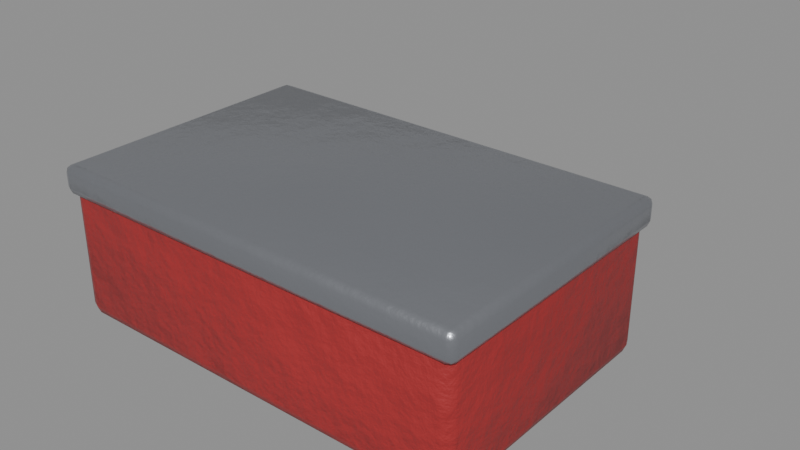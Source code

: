 # Source: story_p3_letters.blend  (saved by Blender 5.0.119; exported with 4.5.12 LTS)
import bpy
from mathutils import Matrix  # noqa: F401  (used for matrix-valued properties, if any)

bpy.ops.wm.read_factory_settings(use_empty=True)
scene = bpy.context.scene
scene.name = 'story_p3_letters'

# ---- collections
col_story_p3_letters = bpy.data.collections.new('story_p3_letters'); scene.collection.children.link(col_story_p3_letters)

# ---- materials (node trees are filled in below, after node groups)
mat_item_a02a2c_5 = bpy.data.materials.new('Item_a02a2c_5')
mat_tinplate = bpy.data.materials.new('Tinplate')
mat_paperold = bpy.data.materials.new('PaperOld')

# ---- material node trees
mat_item_a02a2c_5.use_nodes = True; mat_item_a02a2c_5.node_tree.nodes.clear()
_N = mat_item_a02a2c_5.node_tree.nodes; _L = mat_item_a02a2c_5.node_tree.links
n0 = _N.new('ShaderNodeBsdfPrincipled'); n0.name = 'Principled BSDF'; n0.location = (-200, 100)
n1 = _N.new('ShaderNodeOutputMaterial'); n1.name = 'Material Output'; n1.location = (200, 100)
n2 = _N.new('ShaderNodeTexCoord'); n2.name = 'Texture Coordinate'; n2.location = (0, 0)
n3 = _N.new('ShaderNodeMapping'); n3.name = 'Mapping'; n3.location = (0, 0)
n4 = _N.new('ShaderNodeTexNoise'); n4.name = 'Noise Texture'; n4.location = (0, 0)
n4.width = 145
n4.inputs[2].default_value = 2.2
n4.inputs[3].default_value = 3.0
n5 = _N.new('ShaderNodeValToRGB'); n5.name = 'Color Ramp'; n5.location = (0, 0)
while len(n5.color_ramp.elements) > 1: n5.color_ramp.elements.remove(n5.color_ramp.elements[-1])
n5.color_ramp.elements[0].position = 0.3; n5.color_ramp.elements[0].color = (0.2953, 0.01945, 0.02116, 1.0)
_e = n5.color_ramp.elements.new(0.5); _e.color = (0.3515, 0.02315, 0.02519, 1.0)
_e = n5.color_ramp.elements.new(0.72); _e.color = (0.4415, 0.02908, 0.03163, 1.0)
n6 = _N.new('ShaderNodeSeparateXYZ'); n6.name = 'Separate XYZ'; n6.location = (0, 0)
n7 = _N.new('ShaderNodeMath'); n7.name = 'Math'; n7.location = (0, 0)
n7.operation = 'SUBTRACT'
n7.use_clamp = True
n7.inputs[0].default_value = 0.45
n8 = _N.new('ShaderNodeTexNoise'); n8.name = 'Noise Texture.001'; n8.location = (0, 0)
n8.width = 145
n8.inputs[3].default_value = 5.0
n8.inputs[4].default_value = 0.6
n9 = _N.new('ShaderNodeMath'); n9.name = 'Math.001'; n9.location = (0, 0)
n9.operation = 'MULTIPLY'
n9.inputs[1].default_value = 1.2
n10 = _N.new('ShaderNodeMath'); n10.name = 'Math.002'; n10.location = (0, 0)
n10.operation = 'MULTIPLY'
n11 = _N.new('ShaderNodeMath'); n11.name = 'Math.003'; n11.location = (0, 0)
n12 = _N.new('ShaderNodeMath'); n12.name = 'Math.004'; n12.location = (0, 0)
n12.operation = 'MULTIPLY'
n12.use_clamp = True
n12.inputs[1].default_value = 0.05
n13 = _N.new('ShaderNodeValToRGB'); n13.name = 'Color Ramp.001'; n13.location = (0, 0)
while len(n13.color_ramp.elements) > 1: n13.color_ramp.elements.remove(n13.color_ramp.elements[-1])
n13.color_ramp.elements[0].position = 0.45; n13.color_ramp.elements[0].color = (0.0, 0.0, 0.0, 1.0)
_e = n13.color_ramp.elements.new(0.95); _e.color = (0.85, 0.85, 0.85, 1.0)
n14 = _N.new('ShaderNodeMix'); n14.name = 'Mix'; n14.location = (0, 0)
n14.data_type = 'RGBA'
n14.inputs[7].default_value = (0.4793, 0.2961, 0.15, 1.0)
n15 = _N.new('ShaderNodeTexNoise'); n15.name = 'Noise Texture.002'; n15.location = (0, 0)
n15.width = 145
n15.inputs[2].default_value = 30.0
n15.inputs[3].default_value = 6.0
n15.inputs[4].default_value = 0.6
n16 = _N.new('ShaderNodeBump'); n16.name = 'Bump'; n16.location = (0, 0)
n16.inputs[0].default_value = 0.3
n16.inputs[1].default_value = 0.02
_L.new(n0.outputs[0], n1.inputs[0])
_L.new(n2.outputs[3], n3.inputs[0])
_L.new(n3.outputs[0], n4.inputs[0])
_L.new(n4.outputs[0], n5.inputs[0])
_L.new(n2.outputs[3], n6.inputs[0])
_L.new(n6.outputs[2], n7.inputs[1])
_L.new(n3.outputs[0], n8.inputs[0])
_L.new(n7.outputs[0], n9.inputs[0])
_L.new(n8.outputs[0], n10.inputs[0])
_L.new(n9.outputs[0], n11.inputs[0])
_L.new(n10.outputs[0], n11.inputs[1])
_L.new(n11.outputs[0], n12.inputs[0])
_L.new(n12.outputs[0], n13.inputs[0])
_L.new(n13.outputs[0], n14.inputs[0])
_L.new(n5.outputs[0], n14.inputs[6])
_L.new(n14.outputs[2], n0.inputs[0])
_L.new(n3.outputs[0], n15.inputs[0])
_L.new(n15.outputs[0], n16.inputs[3])
_L.new(n16.outputs[0], n0.inputs[5])
n1.is_active_output = True
mat_tinplate.use_nodes = True; mat_tinplate.node_tree.nodes.clear()
_N = mat_tinplate.node_tree.nodes; _L = mat_tinplate.node_tree.links
n0 = _N.new('ShaderNodeBsdfPrincipled'); n0.name = 'Principled BSDF'; n0.location = (-200, 100)
n1 = _N.new('ShaderNodeOutputMaterial'); n1.name = 'Material Output'; n1.location = (200, 100)
n2 = _N.new('ShaderNodeTexCoord'); n2.name = 'Texture Coordinate'; n2.location = (0, 0)
n3 = _N.new('ShaderNodeMapping'); n3.name = 'Mapping'; n3.location = (0, 0)
n4 = _N.new('ShaderNodeTexNoise'); n4.name = 'Noise Texture'; n4.location = (0, 0)
n4.width = 145
n4.inputs[2].default_value = 2.2
n4.inputs[3].default_value = 3.0
n5 = _N.new('ShaderNodeValToRGB'); n5.name = 'Color Ramp'; n5.location = (0, 0)
while len(n5.color_ramp.elements) > 1: n5.color_ramp.elements.remove(n5.color_ramp.elements[-1])
n5.color_ramp.elements[0].position = 0.3; n5.color_ramp.elements[0].color = (0.3894, 0.4045, 0.441, 1.0)
_e = n5.color_ramp.elements.new(0.5); _e.color = (0.4233, 0.4397, 0.4793, 1.0)
_e = n5.color_ramp.elements.new(0.72); _e.color = (0.4774, 0.4959, 0.5407, 1.0)
n6 = _N.new('ShaderNodeTexCoord'); n6.name = 'Texture Coordinate.001'; n6.location = (0, 0)
n7 = _N.new('ShaderNodeMapping'); n7.name = 'Mapping.001'; n7.location = (0, 0)
n8 = _N.new('ShaderNodeTexNoise'); n8.name = 'Noise Texture.001'; n8.location = (0, 0)
n8.width = 145
n8.inputs[2].default_value = 3.2
n8.inputs[3].default_value = 8.0
n8.inputs[4].default_value = 0.65
n8.inputs[8].default_value = 0.6
n9 = _N.new('ShaderNodeValToRGB'); n9.name = 'Color Ramp.001'; n9.location = (0, 0)
while len(n9.color_ramp.elements) > 1: n9.color_ramp.elements.remove(n9.color_ramp.elements[-1])
n9.color_ramp.elements[0].position = 0.615; n9.color_ramp.elements[0].color = (0.0, 0.0, 0.0, 1.0)
_e = n9.color_ramp.elements.new(0.675); _e.color = (1.0, 1.0, 1.0, 1.0)
n10 = _N.new('ShaderNodeTexNoise'); n10.name = 'Noise Texture.002'; n10.location = (0, 0)
n10.width = 145
n10.inputs[2].default_value = 14.0
n10.inputs[3].default_value = 4.0
n10.inputs[4].default_value = 0.6
n11 = _N.new('ShaderNodeValToRGB'); n11.name = 'Color Ramp.002'; n11.location = (0, 0)
while len(n11.color_ramp.elements) > 1: n11.color_ramp.elements.remove(n11.color_ramp.elements[-1])
n11.color_ramp.elements[0].position = 0.35; n11.color_ramp.elements[0].color = (0.1119, 0.02519, 0.007499, 1.0)
_e = n11.color_ramp.elements.new(0.65); _e.color = (0.3712, 0.09759, 0.02315, 1.0)
n12 = _N.new('ShaderNodeMix'); n12.name = 'Mix'; n12.location = (0, 0)
n12.data_type = 'RGBA'
n13 = _N.new('ShaderNodeSeparateXYZ'); n13.name = 'Separate XYZ'; n13.location = (0, 0)
n14 = _N.new('ShaderNodeMath'); n14.name = 'Math'; n14.location = (0, 0)
n14.operation = 'SUBTRACT'
n14.use_clamp = True
n14.inputs[0].default_value = 0.45
n15 = _N.new('ShaderNodeTexNoise'); n15.name = 'Noise Texture.003'; n15.location = (0, 0)
n15.width = 145
n15.inputs[3].default_value = 5.0
n15.inputs[4].default_value = 0.6
n16 = _N.new('ShaderNodeMath'); n16.name = 'Math.001'; n16.location = (0, 0)
n16.operation = 'MULTIPLY'
n16.inputs[1].default_value = 1.2
n17 = _N.new('ShaderNodeMath'); n17.name = 'Math.002'; n17.location = (0, 0)
n17.operation = 'MULTIPLY'
n18 = _N.new('ShaderNodeMath'); n18.name = 'Math.003'; n18.location = (0, 0)
n19 = _N.new('ShaderNodeMath'); n19.name = 'Math.004'; n19.location = (0, 0)
n19.operation = 'MULTIPLY'
n19.use_clamp = True
n19.inputs[1].default_value = 0.25
n20 = _N.new('ShaderNodeValToRGB'); n20.name = 'Color Ramp.003'; n20.location = (0, 0)
while len(n20.color_ramp.elements) > 1: n20.color_ramp.elements.remove(n20.color_ramp.elements[-1])
n20.color_ramp.elements[0].position = 0.45; n20.color_ramp.elements[0].color = (0.0, 0.0, 0.0, 1.0)
_e = n20.color_ramp.elements.new(0.95); _e.color = (0.85, 0.85, 0.85, 1.0)
n21 = _N.new('ShaderNodeMix'); n21.name = 'Mix.001'; n21.location = (0, 0)
n21.data_type = 'RGBA'
n21.inputs[7].default_value = (0.4793, 0.2961, 0.15, 1.0)
n22 = _N.new('ShaderNodeMapRange'); n22.name = 'Map Range'; n22.location = (0, 0)
n22.inputs[3].default_value = 0.3
n22.inputs[4].default_value = 0.92
n23 = _N.new('ShaderNodeRGBToBW'); n23.name = 'RGB to BW'; n23.location = (0, 0)
n24 = _N.new('ShaderNodeMapRange'); n24.name = 'Map Range.001'; n24.location = (0, 0)
n24.inputs[3].default_value = 0.9
n24.inputs[4].default_value = 0.0
n25 = _N.new('ShaderNodeTexNoise'); n25.name = 'Noise Texture.004'; n25.location = (0, 0)
n25.width = 145
n25.inputs[2].default_value = 30.0
n25.inputs[3].default_value = 6.0
n25.inputs[4].default_value = 0.6
n26 = _N.new('ShaderNodeBump'); n26.name = 'Bump'; n26.location = (0, 0)
n26.inputs[0].default_value = 0.1
n26.inputs[1].default_value = 0.02
_L.new(n0.outputs[0], n1.inputs[0])
_L.new(n2.outputs[3], n3.inputs[0])
_L.new(n3.outputs[0], n4.inputs[0])
_L.new(n4.outputs[0], n5.inputs[0])
_L.new(n6.outputs[3], n7.inputs[0])
_L.new(n7.outputs[0], n8.inputs[0])
_L.new(n8.outputs[0], n9.inputs[0])
_L.new(n7.outputs[0], n10.inputs[0])
_L.new(n10.outputs[0], n11.inputs[0])
_L.new(n9.outputs[0], n12.inputs[0])
_L.new(n5.outputs[0], n12.inputs[6])
_L.new(n11.outputs[0], n12.inputs[7])
_L.new(n2.outputs[3], n13.inputs[0])
_L.new(n13.outputs[2], n14.inputs[1])
_L.new(n3.outputs[0], n15.inputs[0])
_L.new(n14.outputs[0], n16.inputs[0])
_L.new(n15.outputs[0], n17.inputs[0])
_L.new(n16.outputs[0], n18.inputs[0])
_L.new(n17.outputs[0], n18.inputs[1])
_L.new(n18.outputs[0], n19.inputs[0])
_L.new(n19.outputs[0], n20.inputs[0])
_L.new(n20.outputs[0], n21.inputs[0])
_L.new(n12.outputs[2], n21.inputs[6])
_L.new(n21.outputs[2], n0.inputs[0])
_L.new(n9.outputs[0], n23.inputs[0])
_L.new(n23.outputs[0], n22.inputs[0])
_L.new(n22.outputs[0], n0.inputs[2])
_L.new(n23.outputs[0], n24.inputs[0])
_L.new(n24.outputs[0], n0.inputs[1])
_L.new(n3.outputs[0], n25.inputs[0])
_L.new(n25.outputs[0], n26.inputs[3])
_L.new(n26.outputs[0], n0.inputs[5])
n1.is_active_output = True
mat_paperold.use_nodes = True; mat_paperold.node_tree.nodes.clear()
_N = mat_paperold.node_tree.nodes; _L = mat_paperold.node_tree.links
n0 = _N.new('ShaderNodeBsdfPrincipled'); n0.name = 'Principled BSDF'; n0.location = (-200, 100)
n0.inputs[2].default_value = 0.9
n1 = _N.new('ShaderNodeOutputMaterial'); n1.name = 'Material Output'; n1.location = (200, 100)
n2 = _N.new('ShaderNodeTexCoord'); n2.name = 'Texture Coordinate'; n2.location = (0, 0)
n3 = _N.new('ShaderNodeMapping'); n3.name = 'Mapping'; n3.location = (0, 0)
n4 = _N.new('ShaderNodeTexNoise'); n4.name = 'Noise Texture'; n4.location = (0, 0)
n4.width = 145
n4.inputs[2].default_value = 2.2
n4.inputs[3].default_value = 3.0
n5 = _N.new('ShaderNodeValToRGB'); n5.name = 'Color Ramp'; n5.location = (0, 0)
while len(n5.color_ramp.elements) > 1: n5.color_ramp.elements.remove(n5.color_ramp.elements[-1])
n5.color_ramp.elements[0].position = 0.3; n5.color_ramp.elements[0].color = (0.4909, 0.3879, 0.216, 1.0)
_e = n5.color_ramp.elements.new(0.5); _e.color = (0.5776, 0.4564, 0.2542, 1.0)
_e = n5.color_ramp.elements.new(0.72); _e.color = (0.7162, 0.5659, 0.3151, 1.0)
n6 = _N.new('ShaderNodeSeparateXYZ'); n6.name = 'Separate XYZ'; n6.location = (0, 0)
n7 = _N.new('ShaderNodeMath'); n7.name = 'Math'; n7.location = (0, 0)
n7.operation = 'SUBTRACT'
n7.use_clamp = True
n7.inputs[0].default_value = 0.45
n8 = _N.new('ShaderNodeTexNoise'); n8.name = 'Noise Texture.001'; n8.location = (0, 0)
n8.width = 145
n8.inputs[3].default_value = 5.0
n8.inputs[4].default_value = 0.6
n9 = _N.new('ShaderNodeMath'); n9.name = 'Math.001'; n9.location = (0, 0)
n9.operation = 'MULTIPLY'
n9.inputs[1].default_value = 1.2
n10 = _N.new('ShaderNodeMath'); n10.name = 'Math.002'; n10.location = (0, 0)
n10.operation = 'MULTIPLY'
n11 = _N.new('ShaderNodeMath'); n11.name = 'Math.003'; n11.location = (0, 0)
n12 = _N.new('ShaderNodeMath'); n12.name = 'Math.004'; n12.location = (0, 0)
n12.operation = 'MULTIPLY'
n12.use_clamp = True
n12.inputs[1].default_value = 0.3
n13 = _N.new('ShaderNodeValToRGB'); n13.name = 'Color Ramp.001'; n13.location = (0, 0)
while len(n13.color_ramp.elements) > 1: n13.color_ramp.elements.remove(n13.color_ramp.elements[-1])
n13.color_ramp.elements[0].position = 0.45; n13.color_ramp.elements[0].color = (0.0, 0.0, 0.0, 1.0)
_e = n13.color_ramp.elements.new(0.95); _e.color = (0.85, 0.85, 0.85, 1.0)
n14 = _N.new('ShaderNodeMix'); n14.name = 'Mix'; n14.location = (0, 0)
n14.data_type = 'RGBA'
n14.inputs[7].default_value = (0.4793, 0.2961, 0.15, 1.0)
n15 = _N.new('ShaderNodeTexNoise'); n15.name = 'Noise Texture.002'; n15.location = (0, 0)
n15.width = 145
n15.inputs[2].default_value = 30.0
n15.inputs[3].default_value = 6.0
n15.inputs[4].default_value = 0.6
n16 = _N.new('ShaderNodeBump'); n16.name = 'Bump'; n16.location = (0, 0)
n16.inputs[0].default_value = 0.15
n16.inputs[1].default_value = 0.02
_L.new(n0.outputs[0], n1.inputs[0])
_L.new(n2.outputs[3], n3.inputs[0])
_L.new(n3.outputs[0], n4.inputs[0])
_L.new(n4.outputs[0], n5.inputs[0])
_L.new(n2.outputs[3], n6.inputs[0])
_L.new(n6.outputs[2], n7.inputs[1])
_L.new(n3.outputs[0], n8.inputs[0])
_L.new(n7.outputs[0], n9.inputs[0])
_L.new(n8.outputs[0], n10.inputs[0])
_L.new(n9.outputs[0], n11.inputs[0])
_L.new(n10.outputs[0], n11.inputs[1])
_L.new(n11.outputs[0], n12.inputs[0])
_L.new(n12.outputs[0], n13.inputs[0])
_L.new(n13.outputs[0], n14.inputs[0])
_L.new(n5.outputs[0], n14.inputs[6])
_L.new(n14.outputs[2], n0.inputs[0])
_L.new(n3.outputs[0], n15.inputs[0])
_L.new(n15.outputs[0], n16.inputs[3])
_L.new(n16.outputs[0], n0.inputs[5])
n1.is_active_output = True

# ---- meshes
me_story_p3_letters_body = bpy.data.meshes.new('story_p3_letters_body')
me_story_p3_letters_body.from_pydata([(0.104, -0.064, 0.0), (0.104, -0.07, 0.006), (0.11, -0.064, 0.006), (0.104, -0.06824, 0.001757), (0.1075, -0.06746, 0.002536), (0.1082, -0.06824, 0.006), (0.1082, -0.064, 0.001757), (0.104, -0.07, 0.064), (0.104, -0.064, 0.07), (0.11, -0.064, 0.064), (0.104, -0.06824, 0.06824), (0.1075, -0.06746, 0.06746), (0.1082, -0.064, 0.06824), (0.1082, -0.06824, 0.064), (0.104, 0.064, 0.0), (0.11, 0.064, 0.006), (0.104, 0.07, 0.006), (0.1082, 0.064, 0.001757), (0.1075, 0.06746, 0.002536), (0.1082, 0.06824, 0.006), (0.104, 0.06824, 0.001757), (0.104, 0.064, 0.07), (0.104, 0.07, 0.064), (0.11, 0.064, 0.064), (0.104, 0.06824, 0.06824), (0.1075, 0.06746, 0.06746), (0.1082, 0.06824, 0.064), (0.1082, 0.064, 0.06824), (-0.104, -0.064, 0.0), (-0.11, -0.064, 0.006), (-0.104, -0.07, 0.006), (-0.1082, -0.064, 0.001757), (-0.1075, -0.06746, 0.002536), (-0.1082, -0.06824, 0.006), (-0.104, -0.06824, 0.001757), (-0.104, -0.064, 0.07), (-0.104, -0.07, 0.064), (-0.11, -0.064, 0.064), (-0.104, -0.06824, 0.06824), (-0.1075, -0.06746, 0.06746), (-0.1082, -0.06824, 0.064), (-0.1082, -0.064, 0.06824), (-0.104, 0.064, 0.0), (-0.104, 0.07, 0.006), (-0.11, 0.064, 0.006), (-0.104, 0.06824, 0.001757), (-0.1075, 0.06746, 0.002536), (-0.1082, 0.06824, 0.006), (-0.1082, 0.064, 0.001757), (-0.104, 0.064, 0.07), (-0.11, 0.064, 0.064), (-0.104, 0.07, 0.064), (-0.1082, 0.064, 0.06824), (-0.1075, 0.06746, 0.06746), (-0.1082, 0.06824, 0.064), (-0.104, 0.06824, 0.06824), (0.1085, -0.0685, 0.0645), (0.1085, -0.0725, 0.0685), (0.1125, -0.0685, 0.0685), (0.1085, -0.07133, 0.06567), (0.1108, -0.07081, 0.06619), (0.1113, -0.07133, 0.0685), (0.1113, -0.0685, 0.06567), (0.1085, -0.0725, 0.0755), (0.1085, -0.0685, 0.0795), (0.1125, -0.0685, 0.0755), (0.1085, -0.07133, 0.07833), (0.1108, -0.07081, 0.07781), (0.1113, -0.0685, 0.07833), (0.1113, -0.07133, 0.0755), (0.1085, 0.0685, 0.0645), (0.1125, 0.0685, 0.0685), (0.1085, 0.0725, 0.0685), (0.1113, 0.0685, 0.06567), (0.1108, 0.07081, 0.06619), (0.1113, 0.07133, 0.0685), (0.1085, 0.07133, 0.06567), (0.1085, 0.0685, 0.0795), (0.1085, 0.0725, 0.0755), (0.1125, 0.0685, 0.0755), (0.1085, 0.07133, 0.07833), (0.1108, 0.07081, 0.07781), (0.1113, 0.07133, 0.0755), (0.1113, 0.0685, 0.07833), (-0.1085, -0.0685, 0.0645), (-0.1125, -0.0685, 0.0685), (-0.1085, -0.0725, 0.0685), (-0.1113, -0.0685, 0.06567), (-0.1108, -0.07081, 0.06619), (-0.1113, -0.07133, 0.0685), (-0.1085, -0.07133, 0.06567), (-0.1085, -0.0685, 0.0795), (-0.1085, -0.0725, 0.0755), (-0.1125, -0.0685, 0.0755), (-0.1085, -0.07133, 0.07833), (-0.1108, -0.07081, 0.07781), (-0.1113, -0.07133, 0.0755), (-0.1113, -0.0685, 0.07833), (-0.1085, 0.0685, 0.0645), (-0.1085, 0.0725, 0.0685), (-0.1125, 0.0685, 0.0685), (-0.1085, 0.07133, 0.06567), (-0.1108, 0.07081, 0.06619), (-0.1113, 0.07133, 0.0685), (-0.1113, 0.0685, 0.06567), (-0.1085, 0.0685, 0.0795), (-0.1125, 0.0685, 0.0755), (-0.1085, 0.0725, 0.0755), (-0.1113, 0.0685, 0.07833), (-0.1108, 0.07081, 0.07781), (-0.1113, 0.07133, 0.0755), (-0.1085, 0.07133, 0.07833), (0.03165, 0.008592, 0.0), (0.03165, 0.008592, 0.004), (0.0612, 0.1041, 0.0), (0.0612, 0.1041, 0.004), (-0.1212, 0.05587, 0.0), (-0.1212, 0.05587, 0.004), (-0.09165, 0.1514, 0.0), (-0.09165, 0.1514, 0.004)], [], [(0, 6, 4, 3), (1, 3, 4, 5), (2, 5, 4, 6), (7, 13, 11, 10), (8, 10, 11, 12), (9, 12, 11, 13), (14, 20, 18, 17), (15, 17, 18, 19), (16, 19, 18, 20), (21, 27, 25, 24), (22, 24, 25, 26), (23, 26, 25, 27), (28, 34, 32, 31), (29, 31, 32, 33), (30, 33, 32, 34), (35, 41, 39, 38), (36, 38, 39, 40), (37, 40, 39, 41), (42, 48, 46, 45), (43, 45, 46, 47), (44, 47, 46, 48), (49, 55, 53, 52), (50, 52, 53, 54), (51, 54, 53, 55), (14, 17, 6, 0), (17, 15, 2, 6), (1, 5, 13, 7), (5, 2, 9, 13), (8, 12, 27, 21), (12, 9, 23, 27), (22, 26, 19, 16), (26, 23, 15, 19), (42, 45, 20, 14), (45, 43, 16, 20), (21, 24, 55, 49), (24, 22, 51, 55), (50, 54, 47, 44), (54, 51, 43, 47), (28, 31, 48, 42), (31, 29, 44, 48), (49, 52, 41, 35), (52, 50, 37, 41), (36, 40, 33, 30), (40, 37, 29, 33), (0, 3, 34, 28), (3, 1, 30, 34), (35, 38, 10, 8), (38, 36, 7, 10), (14, 0, 28, 42), (2, 15, 23, 9), (30, 1, 7, 36), (49, 35, 8, 21), (16, 43, 51, 22), (44, 29, 37, 50), (56, 62, 60, 59), (57, 59, 60, 61), (58, 61, 60, 62), (63, 69, 67, 66), (64, 66, 67, 68), (65, 68, 67, 69), (70, 76, 74, 73), (71, 73, 74, 75), (72, 75, 74, 76), (77, 83, 81, 80), (78, 80, 81, 82), (79, 82, 81, 83), (84, 90, 88, 87), (85, 87, 88, 89), (86, 89, 88, 90), (91, 97, 95, 94), (92, 94, 95, 96), (93, 96, 95, 97), (98, 104, 102, 101), (99, 101, 102, 103), (100, 103, 102, 104), (105, 111, 109, 108), (106, 108, 109, 110), (107, 110, 109, 111), (70, 73, 62, 56), (73, 71, 58, 62), (57, 61, 69, 63), (61, 58, 65, 69), (64, 68, 83, 77), (68, 65, 79, 83), (78, 82, 75, 72), (82, 79, 71, 75), (98, 101, 76, 70), (101, 99, 72, 76), (77, 80, 111, 105), (80, 78, 107, 111), (106, 110, 103, 100), (110, 107, 99, 103), (84, 87, 104, 98), (87, 85, 100, 104), (105, 108, 97, 91), (108, 106, 93, 97), (92, 96, 89, 86), (96, 93, 85, 89), (56, 59, 90, 84), (59, 57, 86, 90), (91, 94, 66, 64), (94, 92, 63, 66), (70, 56, 84, 98), (58, 71, 79, 65), (86, 57, 63, 92), (105, 91, 64, 77), (72, 99, 107, 78), (100, 85, 93, 106), (112, 114, 115, 113), (114, 118, 119, 115), (118, 116, 117, 119), (116, 112, 113, 117), (114, 112, 116, 118), (119, 117, 113, 115)])
me_story_p3_letters_body.polygons.foreach_set('use_smooth', [True] * 114)
me_story_p3_letters_body.polygons.foreach_set('material_index', [0, 0, 0, 0, 0, 0, 0, 0, 0, 0, 0, 0, 0, 0, 0, 0, 0, 0, 0, 0, 0, 0, 0, 0, 0, 0, 0, 0, 0, 0, 0, 0, 0, 0, 0, 0, 0, 0, 0, 0, 0, 0, 0, 0, 0, 0, 0, 0, 0, 0, 0, 0, 0, 0, 1, 1, 1, 1, 1, 1, 1, 1, 1, 1, 1, 1, 1, 1, 1, 1, 1, 1, 1, 1, 1, 1, 1, 1, 1, 1, 1, 1, 1, 1, 1, 1, 1, 1, 1, 1, 1, 1, 1, 1, 1, 1, 1, 1, 1, 1, 1, 1, 1, 1, 1, 1, 1, 1, 2, 2, 2, 2, 2, 2])
_k = set([(112, 113), (112, 114), (112, 116), (113, 115), (113, 117), (114, 115), (114, 118), (115, 119), (116, 117), (116, 118), (117, 119), (118, 119)])
me_story_p3_letters_body.attributes.new('sharp_edge', 'BOOLEAN', 'EDGE').data.foreach_set('value', [ (min(e.vertices), max(e.vertices)) in _k for e in me_story_p3_letters_body.edges])
_uv = me_story_p3_letters_body.uv_layers.new(name='UVMap')
_uv.uv.foreach_set('vector', [0.5716, 0.4164, 0.5716, 0.4247, 0.5648, 0.4232, 0.5633, 0.4164, 0.5182, 0.8541, 0.5265, 0.8541, 0.5249, 0.8608, 0.5182, 0.8624, 0.9542, 0.4341, 0.9542, 0.4266, 0.961, 0.4284, 0.9625, 0.4347, 0.4046, 0.8541, 0.4046, 0.8624, 0.3979, 0.8608, 0.3963, 0.8541, 0.5716, 0.4349, 0.5633, 0.4349, 0.5648, 0.4282, 0.5716, 0.4266, 0.8407, 0.4341, 0.8324, 0.4347, 0.8339, 0.4284, 0.8407, 0.4266, 0.8221, 0.4164, 0.8304, 0.4164, 0.8289, 0.4232, 0.8221, 0.4247, 0.9542, 0.6804, 0.9625, 0.681, 0.961, 0.688, 0.9542, 0.6892, 0.9542, 0.009336, 0.9542, 0.0009746, 0.961, 0.002472, 0.9625, 0.009277, 0.8221, 0.4349, 0.8221, 0.4266, 0.8289, 0.4282, 0.8304, 0.4349, 0.8407, 0.009336, 0.8324, 0.009277, 0.8339, 0.002472, 0.8407, 0.0009746, 0.8407, 0.6804, 0.8407, 0.6892, 0.8339, 0.688, 0.8324, 0.681, 0.5716, 0.009279, 0.5633, 0.009279, 0.5648, 0.002498, 0.5716, 0.0009745, 0.9542, 0.945, 0.9625, 0.9456, 0.961, 0.9526, 0.9542, 0.9538, 0.5182, 0.4471, 0.5182, 0.4387, 0.5249, 0.4402, 0.5265, 0.447, 0.5716, 0.8421, 0.5716, 0.8504, 0.5648, 0.8488, 0.5633, 0.8421, 0.4046, 0.4471, 0.3963, 0.447, 0.3979, 0.4402, 0.4046, 0.4387, 0.8407, 0.945, 0.8407, 0.9538, 0.8339, 0.9526, 0.8324, 0.9456, 0.8221, 0.009279, 0.8221, 0.0009746, 0.8289, 0.002498, 0.8304, 0.009279, 0.9542, 0.4164, 0.9625, 0.4163, 0.961, 0.4231, 0.9542, 0.4246, 0.9542, 0.6987, 0.9542, 0.6912, 0.961, 0.6929, 0.9625, 0.6993, 0.8221, 0.8421, 0.8304, 0.8421, 0.8289, 0.8488, 0.8221, 0.8504, 0.8407, 0.6987, 0.8324, 0.6993, 0.8339, 0.6929, 0.8407, 0.6912, 0.8407, 0.4164, 0.8407, 0.4246, 0.8339, 0.4231, 0.8324, 0.4163, 0.8221, 0.4164, 0.8221, 0.4247, 0.5716, 0.4247, 0.5716, 0.4164, 0.9625, 0.681, 0.9542, 0.6804, 0.9542, 0.4341, 0.9625, 0.4347, 0.5182, 0.8541, 0.5182, 0.8624, 0.4046, 0.8624, 0.4046, 0.8541, 0.9542, 0.4266, 0.9542, 0.4341, 0.8407, 0.4341, 0.8407, 0.4266, 0.5716, 0.4349, 0.5716, 0.4266, 0.8221, 0.4266, 0.8221, 0.4349, 0.8324, 0.4347, 0.8407, 0.4341, 0.8407, 0.6804, 0.8324, 0.681, 0.8407, 0.009336, 0.8407, 0.0009746, 0.9542, 0.0009746, 0.9542, 0.009336, 0.8407, 0.6892, 0.8407, 0.6804, 0.9542, 0.6804, 0.9542, 0.6892, 0.8221, 0.009279, 0.8304, 0.009279, 0.8304, 0.4164, 0.8221, 0.4164, 0.9625, 0.4163, 0.9542, 0.4164, 0.9542, 0.009336, 0.9625, 0.009277, 0.8221, 0.4349, 0.8304, 0.4349, 0.8304, 0.8421, 0.8221, 0.8421, 0.8324, 0.009277, 0.8407, 0.009336, 0.8407, 0.4164, 0.8324, 0.4163, 0.8407, 0.6987, 0.8407, 0.6912, 0.9542, 0.6912, 0.9542, 0.6987, 0.8407, 0.4246, 0.8407, 0.4164, 0.9542, 0.4164, 0.9542, 0.4246, 0.5716, 0.009279, 0.5716, 0.0009745, 0.8221, 0.0009746, 0.8221, 0.009279, 0.9625, 0.9456, 0.9542, 0.945, 0.9542, 0.6987, 0.9625, 0.6993, 0.8221, 0.8421, 0.8221, 0.8504, 0.5716, 0.8504, 0.5716, 0.8421, 0.8324, 0.6993, 0.8407, 0.6987, 0.8407, 0.945, 0.8324, 0.9456, 0.4046, 0.4471, 0.4046, 0.4387, 0.5182, 0.4387, 0.5182, 0.4471, 0.8407, 0.9538, 0.8407, 0.945, 0.9542, 0.945, 0.9542, 0.9538, 0.5716, 0.4164, 0.5633, 0.4164, 0.5633, 0.009279, 0.5716, 0.009279, 0.5265, 0.8541, 0.5182, 0.8541, 0.5182, 0.4471, 0.5265, 0.447, 0.5716, 0.8421, 0.5633, 0.8421, 0.5633, 0.4349, 0.5716, 0.4349, 0.3963, 0.447, 0.4046, 0.4471, 0.4046, 0.8541, 0.3963, 0.8541, 0.8221, 0.4164, 0.5716, 0.4164, 0.5716, 0.009279, 0.8221, 0.009279, 0.9542, 0.4341, 0.9542, 0.6804, 0.8407, 0.6804, 0.8407, 0.4341, 0.5182, 0.4471, 0.5182, 0.8541, 0.4046, 0.8541, 0.4046, 0.4471, 0.8221, 0.8421, 0.5716, 0.8421, 0.5716, 0.4349, 0.8221, 0.4349, 0.9542, 0.009336, 0.9542, 0.4164, 0.8407, 0.4164, 0.8407, 0.009336, 0.9542, 0.6987, 0.9542, 0.945, 0.8407, 0.945, 0.8407, 0.6987, 0.006511, 0.4312, 0.006511, 0.4368, 0.00199, 0.4358, 0.0009745, 0.4312, 0.5558, 0.869, 0.5614, 0.8689, 0.5603, 0.8734, 0.5558, 0.8745, 0.9837, 0.4437, 0.9837, 0.4387, 0.9882, 0.4398, 0.9892, 0.4441, 0.5421, 0.869, 0.5421, 0.8745, 0.5376, 0.8734, 0.5366, 0.8689, 0.2877, 0.006511, 0.2821, 0.006511, 0.2832, 0.00199, 0.2877, 0.0009745, 0.97, 0.4437, 0.9645, 0.4441, 0.9655, 0.4398, 0.97, 0.4387, 0.2747, 0.4312, 0.2802, 0.4312, 0.2792, 0.4358, 0.2747, 0.4368, 0.9837, 0.7073, 0.9892, 0.7077, 0.9882, 0.7123, 0.9837, 0.7132, 0.9837, 0.006549, 0.9837, 0.0009745, 0.9882, 0.001973, 0.9892, 0.00651, 0.5558, 0.006511, 0.5558, 0.0009746, 0.5603, 0.00199, 0.5614, 0.006511, 0.97, 0.006549, 0.9645, 0.00651, 0.9655, 0.001973, 0.97, 0.0009745, 0.97, 0.7073, 0.97, 0.7132, 0.9655, 0.7123, 0.9645, 0.7077, 0.006511, 0.006511, 0.0009746, 0.006511, 0.00199, 0.00199, 0.006511, 0.0009745, 0.9837, 0.9838, 0.9892, 0.9842, 0.9882, 0.9888, 0.9837, 0.9896, 0.5558, 0.4443, 0.5558, 0.4387, 0.5603, 0.4397, 0.5614, 0.4443, 0.2877, 0.4312, 0.2877, 0.4368, 0.2832, 0.4358, 0.2821, 0.4312, 0.5421, 0.4443, 0.5366, 0.4443, 0.5376, 0.4397, 0.5421, 0.4387, 0.97, 0.9838, 0.97, 0.9896, 0.9655, 0.9888, 0.9645, 0.9842, 0.2747, 0.006511, 0.2747, 0.0009746, 0.2792, 0.00199, 0.2802, 0.006511, 0.9837, 0.4312, 0.9892, 0.4312, 0.9882, 0.4357, 0.9837, 0.4367, 0.9837, 0.7201, 0.9837, 0.7151, 0.9882, 0.7163, 0.9892, 0.7206, 0.5558, 0.4312, 0.5614, 0.4312, 0.5603, 0.4358, 0.5558, 0.4368, 0.97, 0.7201, 0.9645, 0.7206, 0.9655, 0.7163, 0.97, 0.7151, 0.97, 0.4312, 0.97, 0.4367, 0.9655, 0.4357, 0.9645, 0.4312, 0.2747, 0.4312, 0.2747, 0.4368, 0.006511, 0.4368, 0.006511, 0.4312, 0.9892, 0.7077, 0.9837, 0.7073, 0.9837, 0.4437, 0.9892, 0.4441, 0.5558, 0.869, 0.5558, 0.8745, 0.5421, 0.8745, 0.5421, 0.869, 0.9837, 0.4387, 0.9837, 0.4437, 0.97, 0.4437, 0.97, 0.4387, 0.2877, 0.006511, 0.2877, 0.0009745, 0.5558, 0.0009746, 0.5558, 0.006511, 0.9645, 0.4441, 0.97, 0.4437, 0.97, 0.7073, 0.9645, 0.7077, 0.97, 0.006549, 0.97, 0.0009745, 0.9837, 0.0009745, 0.9837, 0.006549, 0.97, 0.7132, 0.97, 0.7073, 0.9837, 0.7073, 0.9837, 0.7132, 0.2747, 0.006511, 0.2802, 0.006511, 0.2802, 0.4312, 0.2747, 0.4312, 0.9892, 0.4312, 0.9837, 0.4312, 0.9837, 0.006549, 0.9892, 0.00651, 0.5558, 0.006511, 0.5614, 0.006511, 0.5614, 0.4312, 0.5558, 0.4312, 0.9645, 0.00651, 0.97, 0.006549, 0.97, 0.4312, 0.9645, 0.4312, 0.97, 0.7201, 0.97, 0.7151, 0.9837, 0.7151, 0.9837, 0.7201, 0.97, 0.4367, 0.97, 0.4312, 0.9837, 0.4312, 0.9837, 0.4367, 0.006511, 0.006511, 0.006511, 0.0009745, 0.2747, 0.0009746, 0.2747, 0.006511, 0.9892, 0.9842, 0.9837, 0.9838, 0.9837, 0.7201, 0.9892, 0.7206, 0.5558, 0.4312, 0.5558, 0.4368, 0.2877, 0.4368, 0.2877, 0.4312, 0.9645, 0.7206, 0.97, 0.7201, 0.97, 0.9838, 0.9645, 0.9842, 0.5421, 0.4443, 0.5421, 0.4387, 0.5558, 0.4387, 0.5558, 0.4443, 0.97, 0.9896, 0.97, 0.9838, 0.9837, 0.9838, 0.9837, 0.9896, 0.006511, 0.4312, 0.0009745, 0.4312, 0.0009746, 0.006511, 0.006511, 0.006511, 0.5614, 0.8689, 0.5558, 0.869, 0.5558, 0.4443, 0.5614, 0.4443, 0.2877, 0.4312, 0.2821, 0.4312, 0.2821, 0.006511, 0.2877, 0.006511, 0.5366, 0.4443, 0.5421, 0.4443, 0.5421, 0.869, 0.5366, 0.8689, 0.2747, 0.4312, 0.006511, 0.4312, 0.006511, 0.006511, 0.2747, 0.006511, 0.9837, 0.4437, 0.9837, 0.7073, 0.97, 0.7073, 0.97, 0.4437, 0.5558, 0.4443, 0.5558, 0.869, 0.5421, 0.869, 0.5421, 0.4443, 0.5558, 0.4312, 0.2877, 0.4312, 0.2877, 0.006511, 0.5558, 0.006511, 0.9837, 0.006549, 0.9837, 0.4312, 0.97, 0.4312, 0.97, 0.006549, 0.9837, 0.7201, 0.9837, 0.9838, 0.97, 0.9838, 0.97, 0.7201, 0.0009745, 0.9271, 0.0009745, 0.7538, 0.008804, 0.7538, 0.008804, 0.9271, 0.999, 0.0009745, 0.999, 0.3017, 0.9912, 0.3017, 0.9912, 0.0009745, 0.01075, 0.9271, 0.01075, 0.7538, 0.01858, 0.7538, 0.01858, 0.9271, 0.999, 0.3036, 0.999, 0.6043, 0.9912, 0.6043, 0.9912, 0.3036, 0.0009745, 0.4387, 0.1967, 0.4387, 0.1967, 0.7519, 0.0009745, 0.7519, 0.3944, 0.7519, 0.1987, 0.7519, 0.1987, 0.4387, 0.3944, 0.4387])
me_story_p3_letters_body.materials.append(mat_item_a02a2c_5)
me_story_p3_letters_body.materials.append(mat_tinplate)
me_story_p3_letters_body.materials.append(mat_paperold)
me_story_p3_letters_body.update()

# ---- objects
ob_story_p3_letters = bpy.data.objects.new('story_p3_letters', None)
ob_story_p3_letters_body = bpy.data.objects.new('story_p3_letters_body', me_story_p3_letters_body)

# ---- transforms, parenting, visibility, modifiers, constraints
ob_story_p3_letters.location = (0.0, 0.0, 0.0)
ob_story_p3_letters.empty_display_size = 0.25
ob_story_p3_letters_body.parent = ob_story_p3_letters
ob_story_p3_letters_body.location = (-0.0, 0.0, 0.0)

# ---- collection membership
col_story_p3_letters.objects.link(ob_story_p3_letters)
col_story_p3_letters.objects.link(ob_story_p3_letters_body)

# ---- scene / render settings (as saved in the file)
scene.frame_start = 1; scene.frame_end = 250; scene.frame_set(1)
scene.render.engine = 'BLENDER_EEVEE_NEXT'
scene.render.image_settings.exr_codec = 'NONE'
scene.render.use_bake_clear = False
scene.render.bake_margin = 0
scene.render.bake_bias = 0.0
scene.render.bake_samples = 0
scene.render.simplify_subdivision_render = 0
scene.render.simplify_child_particles_render = 0.0
scene.eevee.use_volume_custom_range = False
scene.eevee.gtao_distance = 0.0
scene.eevee.use_fast_gi = False
scene.view_settings.white_balance_temperature = 0.0
scene.view_settings.white_balance_tint = 0.0
scene.view_settings.white_balance_whitepoint = (2.97, 0.5193, -0.0414)
bpy.context.view_layer.update()

# ---- added for rendering (the .blend has no active camera and no usable light): camera, sun + grey world if the file has none
cam_auto = bpy.data.cameras.new('AutoCamera')
cam_auto.lens = 50.0
cam_auto.sensor_width = 36.0
cam_auto.clip_end = 1000.0
ob_auto_camera = bpy.data.objects.new('AutoCamera', cam_auto)
scene.collection.objects.link(ob_auto_camera)
ob_auto_camera.location = (0.304003, -0.330571, 0.286433)
ob_auto_camera.rotation_euler = (1.09748, -7.21219e-08, 0.694738)
scene.camera = ob_auto_camera
light_auto_sun = bpy.data.lights.new('AutoSun', 'SUN')
light_auto_sun.energy = 3.0
light_auto_sun.angle = 0.0523599
ob_auto_sun = bpy.data.objects.new('AutoSun', light_auto_sun)
scene.collection.objects.link(ob_auto_sun)
ob_auto_sun.rotation_euler = (0.872665, 0.174533, 0.523599)
if scene.world is None:
    world_auto = bpy.data.worlds.new('AutoWorld')
    world_auto.color = (0.3, 0.3, 0.3)
    scene.world = world_auto
bpy.context.view_layer.update()
